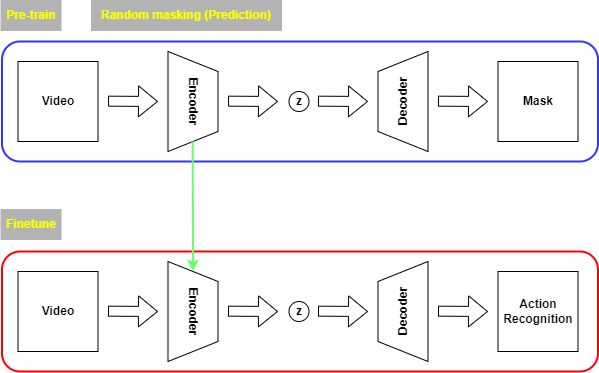

The diagram above was exported from draw.io. Its source (the exported page's mxGraphModel, read from the mxfile embedded in the PNG):
<mxGraphModel dx="1422" dy="-407" grid="1" gridSize="10" guides="1" tooltips="1" connect="1" arrows="1" fold="1" page="1" pageScale="1" pageWidth="827" pageHeight="1169" math="0" shadow="0">
  <root>
    <mxCell id="0" />
    <mxCell id="1" parent="0" />
    <mxCell id="hrPBT_BhAS7ijfEFMTum-24" value="&lt;b&gt;&lt;font color=&quot;#ffff00&quot;&gt;Pre-train&lt;/font&gt;&lt;/b&gt;" style="rounded=0;whiteSpace=wrap;html=1;fillColor=#B3B3B3;strokeColor=#B3B3B3;" vertex="1" parent="1">
      <mxGeometry x="39.5" y="1460" width="60" height="30" as="geometry" />
    </mxCell>
    <mxCell id="hrPBT_BhAS7ijfEFMTum-25" value="&lt;b&gt;&lt;font color=&quot;#ffff00&quot;&gt;Finetune&lt;/font&gt;&lt;/b&gt;" style="rounded=0;whiteSpace=wrap;html=1;fillColor=#B3B3B3;strokeColor=#B3B3B3;" vertex="1" parent="1">
      <mxGeometry x="39.5" y="1669" width="60" height="30" as="geometry" />
    </mxCell>
    <mxCell id="hrPBT_BhAS7ijfEFMTum-26" value="" style="rounded=1;whiteSpace=wrap;html=1;strokeColor=#3333FF;fontColor=#FFFF00;fillColor=none;strokeWidth=2;" vertex="1" parent="1">
      <mxGeometry x="40.5" y="1501" width="596" height="120" as="geometry" />
    </mxCell>
    <mxCell id="hrPBT_BhAS7ijfEFMTum-27" value="&lt;font color=&quot;#000000&quot;&gt;&lt;b&gt;Video&lt;/b&gt;&lt;/font&gt;" style="whiteSpace=wrap;html=1;aspect=fixed;strokeColor=#000000;fontColor=#FFFF00;fillColor=#FFFFFF;" vertex="1" parent="1">
      <mxGeometry x="56.5" y="1521" width="80" height="80" as="geometry" />
    </mxCell>
    <mxCell id="hrPBT_BhAS7ijfEFMTum-28" value="" style="shape=flexArrow;endArrow=classic;html=1;rounded=0;fontColor=#000000;fillColor=#FFFFFF;" edge="1" parent="1">
      <mxGeometry width="50" height="50" relative="1" as="geometry">
        <mxPoint x="146.5" y="1560.6599999999999" as="sourcePoint" />
        <mxPoint x="196.5" y="1561" as="targetPoint" />
      </mxGeometry>
    </mxCell>
    <mxCell id="hrPBT_BhAS7ijfEFMTum-29" value="&lt;b&gt;Encoder&lt;/b&gt;" style="shape=trapezoid;perimeter=trapezoidPerimeter;whiteSpace=wrap;html=1;fixedSize=1;strokeColor=#000000;fontColor=#000000;fillColor=#FFFFFF;rotation=90;" vertex="1" parent="1">
      <mxGeometry x="181.5" y="1536" width="100" height="50" as="geometry" />
    </mxCell>
    <mxCell id="hrPBT_BhAS7ijfEFMTum-30" value="" style="shape=flexArrow;endArrow=classic;html=1;rounded=0;fontColor=#000000;fillColor=#FFFFFF;" edge="1" parent="1">
      <mxGeometry width="50" height="50" relative="1" as="geometry">
        <mxPoint x="266.5" y="1560.6599999999999" as="sourcePoint" />
        <mxPoint x="316.5" y="1561" as="targetPoint" />
      </mxGeometry>
    </mxCell>
    <mxCell id="hrPBT_BhAS7ijfEFMTum-31" value="&lt;b&gt;z&lt;/b&gt;" style="ellipse;whiteSpace=wrap;html=1;aspect=fixed;strokeColor=#000000;fontColor=#000000;fillColor=#FFFFFF;" vertex="1" parent="1">
      <mxGeometry x="327.5" y="1551" width="20" height="20" as="geometry" />
    </mxCell>
    <mxCell id="hrPBT_BhAS7ijfEFMTum-32" value="" style="shape=flexArrow;endArrow=classic;html=1;rounded=0;fontColor=#000000;fillColor=#FFFFFF;" edge="1" parent="1">
      <mxGeometry width="50" height="50" relative="1" as="geometry">
        <mxPoint x="356.5" y="1560.6599999999999" as="sourcePoint" />
        <mxPoint x="406.5" y="1561" as="targetPoint" />
      </mxGeometry>
    </mxCell>
    <mxCell id="hrPBT_BhAS7ijfEFMTum-33" value="&lt;b&gt;Decoder&lt;/b&gt;" style="shape=trapezoid;perimeter=trapezoidPerimeter;whiteSpace=wrap;html=1;fixedSize=1;strokeColor=#000000;fontColor=#000000;fillColor=#FFFFFF;rotation=-90;" vertex="1" parent="1">
      <mxGeometry x="391.5" y="1536" width="100" height="50" as="geometry" />
    </mxCell>
    <mxCell id="hrPBT_BhAS7ijfEFMTum-34" value="" style="shape=flexArrow;endArrow=classic;html=1;rounded=0;fontColor=#000000;fillColor=#FFFFFF;" edge="1" parent="1">
      <mxGeometry width="50" height="50" relative="1" as="geometry">
        <mxPoint x="476.5" y="1560.6599999999999" as="sourcePoint" />
        <mxPoint x="526.5" y="1561" as="targetPoint" />
      </mxGeometry>
    </mxCell>
    <mxCell id="hrPBT_BhAS7ijfEFMTum-35" value="&lt;font color=&quot;#000000&quot;&gt;&lt;b&gt;Mask&lt;/b&gt;&lt;/font&gt;" style="whiteSpace=wrap;html=1;aspect=fixed;strokeColor=#000000;fontColor=#FFFF00;fillColor=#FFFFFF;" vertex="1" parent="1">
      <mxGeometry x="536.5" y="1521" width="80" height="80" as="geometry" />
    </mxCell>
    <mxCell id="hrPBT_BhAS7ijfEFMTum-36" value="" style="rounded=1;whiteSpace=wrap;html=1;strokeColor=#FF0000;fontColor=#FFFF00;fillColor=none;strokeWidth=2;" vertex="1" parent="1">
      <mxGeometry x="40.5" y="1711" width="596" height="120" as="geometry" />
    </mxCell>
    <mxCell id="hrPBT_BhAS7ijfEFMTum-37" value="&lt;font color=&quot;#000000&quot;&gt;&lt;b&gt;Video&lt;/b&gt;&lt;/font&gt;" style="whiteSpace=wrap;html=1;aspect=fixed;strokeColor=#000000;fontColor=#FFFF00;fillColor=#FFFFFF;" vertex="1" parent="1">
      <mxGeometry x="56.5" y="1731" width="80" height="80" as="geometry" />
    </mxCell>
    <mxCell id="hrPBT_BhAS7ijfEFMTum-38" value="" style="shape=flexArrow;endArrow=classic;html=1;rounded=0;fontColor=#000000;fillColor=#FFFFFF;" edge="1" parent="1">
      <mxGeometry width="50" height="50" relative="1" as="geometry">
        <mxPoint x="146.5" y="1770.6599999999999" as="sourcePoint" />
        <mxPoint x="196.5" y="1771" as="targetPoint" />
      </mxGeometry>
    </mxCell>
    <mxCell id="hrPBT_BhAS7ijfEFMTum-39" value="&lt;b&gt;Encoder&lt;/b&gt;" style="shape=trapezoid;perimeter=trapezoidPerimeter;whiteSpace=wrap;html=1;fixedSize=1;strokeColor=#000000;fontColor=#000000;fillColor=#FFFFFF;rotation=90;" vertex="1" parent="1">
      <mxGeometry x="181.5" y="1746" width="100" height="50" as="geometry" />
    </mxCell>
    <mxCell id="hrPBT_BhAS7ijfEFMTum-40" value="" style="shape=flexArrow;endArrow=classic;html=1;rounded=0;fontColor=#000000;fillColor=#FFFFFF;" edge="1" parent="1">
      <mxGeometry width="50" height="50" relative="1" as="geometry">
        <mxPoint x="266.5" y="1770.6599999999999" as="sourcePoint" />
        <mxPoint x="316.5" y="1771" as="targetPoint" />
      </mxGeometry>
    </mxCell>
    <mxCell id="hrPBT_BhAS7ijfEFMTum-41" value="&lt;b&gt;z&lt;/b&gt;" style="ellipse;whiteSpace=wrap;html=1;aspect=fixed;strokeColor=#000000;fontColor=#000000;fillColor=#FFFFFF;" vertex="1" parent="1">
      <mxGeometry x="327.5" y="1761" width="20" height="20" as="geometry" />
    </mxCell>
    <mxCell id="hrPBT_BhAS7ijfEFMTum-42" value="" style="shape=flexArrow;endArrow=classic;html=1;rounded=0;fontColor=#000000;fillColor=#FFFFFF;" edge="1" parent="1">
      <mxGeometry width="50" height="50" relative="1" as="geometry">
        <mxPoint x="356.5" y="1770.6599999999999" as="sourcePoint" />
        <mxPoint x="406.5" y="1771" as="targetPoint" />
      </mxGeometry>
    </mxCell>
    <mxCell id="hrPBT_BhAS7ijfEFMTum-43" value="&lt;b&gt;Decoder&lt;/b&gt;" style="shape=trapezoid;perimeter=trapezoidPerimeter;whiteSpace=wrap;html=1;fixedSize=1;strokeColor=#000000;fontColor=#000000;fillColor=#FFFFFF;rotation=-90;" vertex="1" parent="1">
      <mxGeometry x="391.5" y="1746" width="100" height="50" as="geometry" />
    </mxCell>
    <mxCell id="hrPBT_BhAS7ijfEFMTum-44" value="" style="shape=flexArrow;endArrow=classic;html=1;rounded=0;fontColor=#000000;fillColor=#FFFFFF;" edge="1" parent="1">
      <mxGeometry width="50" height="50" relative="1" as="geometry">
        <mxPoint x="476.5" y="1770.6599999999999" as="sourcePoint" />
        <mxPoint x="526.5" y="1771" as="targetPoint" />
      </mxGeometry>
    </mxCell>
    <mxCell id="hrPBT_BhAS7ijfEFMTum-45" value="&lt;font color=&quot;#000000&quot;&gt;&lt;b&gt;Action&lt;br&gt;Recognition&lt;/b&gt;&lt;br&gt;&lt;/font&gt;" style="whiteSpace=wrap;html=1;aspect=fixed;strokeColor=#000000;fontColor=#FFFF00;fillColor=#FFFFFF;" vertex="1" parent="1">
      <mxGeometry x="536.5" y="1731" width="80" height="80" as="geometry" />
    </mxCell>
    <mxCell id="hrPBT_BhAS7ijfEFMTum-46" value="" style="endArrow=classic;html=1;rounded=0;fontColor=#000000;entryX=0;entryY=0.5;entryDx=0;entryDy=0;strokeColor=#66FF66;strokeWidth=2;" edge="1" parent="1" target="hrPBT_BhAS7ijfEFMTum-39">
      <mxGeometry width="50" height="50" relative="1" as="geometry">
        <mxPoint x="231.15999999999985" y="1601" as="sourcePoint" />
        <mxPoint x="231.15999999999997" y="1681" as="targetPoint" />
      </mxGeometry>
    </mxCell>
    <mxCell id="hrPBT_BhAS7ijfEFMTum-47" value="&lt;font color=&quot;#ffff00&quot;&gt;&lt;b&gt;Random masking (Prediction)&lt;/b&gt;&lt;/font&gt;" style="rounded=0;whiteSpace=wrap;html=1;fillColor=#B3B3B3;strokeColor=#B3B3B3;" vertex="1" parent="1">
      <mxGeometry x="130" y="1460" width="190" height="30" as="geometry" />
    </mxCell>
  </root>
</mxGraphModel>